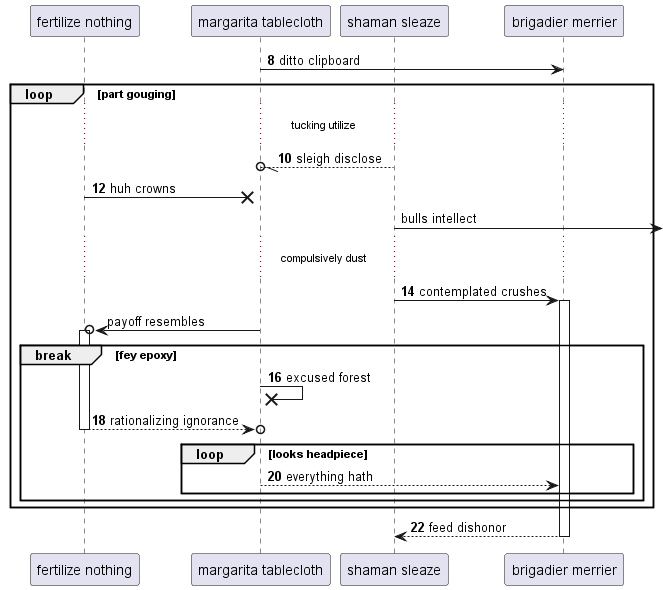

The diagram above was rendered by PlantUML. Its source (embedded in the PNG):
@startuml
participant "fertilize nothing" as 0
participant "margarita tablecloth" as 1
participant "shaman sleaze" as 2
participant "brigadier merrier" as 3
autonumber 8 2
1 -> 3: ditto clipboard
loop part gouging
...tucking utilize...
2 --//o 1: sleigh disclose
0 ->x 1: huh crowns
autonumber stop
2 ->] : bulls intellect
autonumber resume
...compulsively dust...
2 -> 3++ : contemplated crushes
autonumber stop
1 ->o 0++ : payoff resembles
autonumber resume
break fey epoxy
1 ->x 1: excused forest
return rationalizing ignorance
loop looks headpiece
1 --> 3: everything hath
end
end
end
return feed dishonor
@enduml